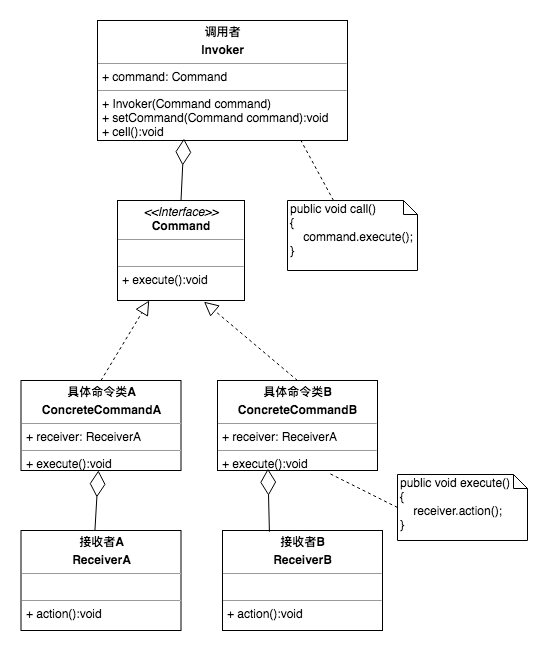

The diagram above was exported from draw.io. Its source (the exported page's mxGraphModel, read from the mxfile embedded in the PNG):
<mxGraphModel dx="1251" dy="613" grid="1" gridSize="10" guides="1" tooltips="1" connect="1" arrows="1" fold="1" page="1" pageScale="1" pageWidth="827" pageHeight="1169" math="0" shadow="0">
  <root>
    <mxCell id="0" />
    <mxCell id="1" parent="0" />
    <mxCell id="PBJMgDfLjRlm2HjFE6Sp-1" value="&lt;p style=&quot;margin: 0px ; margin-top: 4px ; text-align: center&quot;&gt;&lt;b&gt;调用者&lt;/b&gt;&lt;/p&gt;&lt;p style=&quot;margin: 0px ; margin-top: 4px ; text-align: center&quot;&gt;&lt;b&gt;Invoker&lt;/b&gt;&lt;/p&gt;&lt;hr size=&quot;1&quot;&gt;&lt;p style=&quot;margin: 0px ; margin-left: 4px&quot;&gt;+ command: Command&lt;/p&gt;&lt;hr size=&quot;1&quot;&gt;&lt;p style=&quot;margin: 0px ; margin-left: 4px&quot;&gt;+ Invoker(Command command)&lt;/p&gt;&lt;p style=&quot;margin: 0px ; margin-left: 4px&quot;&gt;+ setCommand(Command command):void&lt;br&gt;&lt;/p&gt;&lt;p style=&quot;margin: 0px ; margin-left: 4px&quot;&gt;+ cell():void&lt;br&gt;&lt;/p&gt;" style="verticalAlign=top;align=left;overflow=fill;fontSize=12;fontFamily=Helvetica;html=1;" vertex="1" parent="1">
      <mxGeometry x="200" y="60" width="250" height="120" as="geometry" />
    </mxCell>
    <mxCell id="PBJMgDfLjRlm2HjFE6Sp-2" value="&lt;p style=&quot;margin: 0px ; margin-top: 4px ; text-align: center&quot;&gt;&lt;i&gt;&amp;lt;&amp;lt;Interface&amp;gt;&amp;gt;&lt;/i&gt;&lt;br&gt;&lt;b&gt;Command&lt;/b&gt;&lt;/p&gt;&lt;hr size=&quot;1&quot;&gt;&lt;p style=&quot;margin: 0px ; margin-left: 4px&quot;&gt;&lt;br&gt;&lt;/p&gt;&lt;hr size=&quot;1&quot;&gt;&lt;p style=&quot;margin: 0px ; margin-left: 4px&quot;&gt;+ execute():void&lt;/p&gt;" style="verticalAlign=top;align=left;overflow=fill;fontSize=12;fontFamily=Helvetica;html=1;" vertex="1" parent="1">
      <mxGeometry x="220" y="240" width="127" height="100" as="geometry" />
    </mxCell>
    <mxCell id="PBJMgDfLjRlm2HjFE6Sp-4" value="&lt;p style=&quot;margin: 0px ; margin-top: 4px ; text-align: center&quot;&gt;&lt;b&gt;具体命令类A&lt;/b&gt;&lt;/p&gt;&lt;p style=&quot;margin: 0px ; margin-top: 4px ; text-align: center&quot;&gt;&lt;b&gt;ConcreteCommandA&lt;/b&gt;&lt;/p&gt;&lt;hr size=&quot;1&quot;&gt;&lt;p style=&quot;margin: 0px ; margin-left: 4px&quot;&gt;+ receiver: ReceiverA&lt;/p&gt;&lt;hr size=&quot;1&quot;&gt;&lt;p style=&quot;margin: 0px ; margin-left: 4px&quot;&gt;+ execute():void&lt;br&gt;&lt;/p&gt;" style="verticalAlign=top;align=left;overflow=fill;fontSize=12;fontFamily=Helvetica;html=1;" vertex="1" parent="1">
      <mxGeometry x="123.5" y="420" width="160" height="90" as="geometry" />
    </mxCell>
    <mxCell id="PBJMgDfLjRlm2HjFE6Sp-5" value="&lt;p style=&quot;margin: 0px ; margin-top: 4px ; text-align: center&quot;&gt;&lt;b&gt;具体命令类B&lt;/b&gt;&lt;/p&gt;&lt;p style=&quot;margin: 0px ; margin-top: 4px ; text-align: center&quot;&gt;&lt;b&gt;ConcreteCommandB&lt;/b&gt;&lt;/p&gt;&lt;hr size=&quot;1&quot;&gt;&lt;p style=&quot;margin: 0px ; margin-left: 4px&quot;&gt;+ receiver: ReceiverA&lt;/p&gt;&lt;hr size=&quot;1&quot;&gt;&lt;p style=&quot;margin: 0px ; margin-left: 4px&quot;&gt;+ execute():void&lt;br&gt;&lt;/p&gt;" style="verticalAlign=top;align=left;overflow=fill;fontSize=12;fontFamily=Helvetica;html=1;" vertex="1" parent="1">
      <mxGeometry x="320" y="420" width="160" height="90" as="geometry" />
    </mxCell>
    <mxCell id="PBJMgDfLjRlm2HjFE6Sp-6" value="&lt;p style=&quot;margin: 0px ; margin-top: 4px ; text-align: center&quot;&gt;&lt;b&gt;接收者A&lt;/b&gt;&lt;/p&gt;&lt;p style=&quot;margin: 0px ; margin-top: 4px ; text-align: center&quot;&gt;&lt;b&gt;ReceiverA&lt;/b&gt;&lt;/p&gt;&lt;hr size=&quot;1&quot;&gt;&lt;p style=&quot;margin: 0px ; margin-left: 4px&quot;&gt;&lt;br&gt;&lt;/p&gt;&lt;hr size=&quot;1&quot;&gt;&lt;p style=&quot;margin: 0px ; margin-left: 4px&quot;&gt;+ action():void&lt;br&gt;&lt;/p&gt;" style="verticalAlign=top;align=left;overflow=fill;fontSize=12;fontFamily=Helvetica;html=1;" vertex="1" parent="1">
      <mxGeometry x="123.5" y="570" width="160" height="100" as="geometry" />
    </mxCell>
    <mxCell id="PBJMgDfLjRlm2HjFE6Sp-7" value="&lt;p style=&quot;margin: 0px ; margin-top: 4px ; text-align: center&quot;&gt;&lt;b&gt;接收者B&lt;/b&gt;&lt;/p&gt;&lt;p style=&quot;margin: 0px ; margin-top: 4px ; text-align: center&quot;&gt;&lt;b&gt;ReceiverB&lt;/b&gt;&lt;/p&gt;&lt;hr size=&quot;1&quot;&gt;&lt;p style=&quot;margin: 0px ; margin-left: 4px&quot;&gt;&lt;br&gt;&lt;/p&gt;&lt;hr size=&quot;1&quot;&gt;&lt;p style=&quot;margin: 0px ; margin-left: 4px&quot;&gt;+ action():void&lt;br&gt;&lt;/p&gt;" style="verticalAlign=top;align=left;overflow=fill;fontSize=12;fontFamily=Helvetica;html=1;" vertex="1" parent="1">
      <mxGeometry x="325" y="570" width="160" height="100" as="geometry" />
    </mxCell>
    <mxCell id="PBJMgDfLjRlm2HjFE6Sp-8" value="public void call()&lt;br&gt;{&lt;br&gt;&amp;nbsp; &amp;nbsp; command.execute();&lt;br&gt;}" style="shape=note;whiteSpace=wrap;html=1;size=14;verticalAlign=top;align=left;spacingTop=-6;" vertex="1" parent="1">
      <mxGeometry x="390" y="240" width="130" height="70" as="geometry" />
    </mxCell>
    <mxCell id="PBJMgDfLjRlm2HjFE6Sp-9" value="public void execute()&lt;br&gt;{&lt;br&gt;&amp;nbsp; &amp;nbsp; receiver.action();&lt;br&gt;}" style="shape=note;whiteSpace=wrap;html=1;size=14;verticalAlign=top;align=left;spacingTop=-6;" vertex="1" parent="1">
      <mxGeometry x="500" y="514" width="130" height="66" as="geometry" />
    </mxCell>
    <mxCell id="PBJMgDfLjRlm2HjFE6Sp-10" value="" style="endArrow=none;dashed=1;html=1;entryX=0.69;entryY=1.024;entryDx=0;entryDy=0;entryPerimeter=0;exitX=0;exitY=0.5;exitDx=0;exitDy=0;exitPerimeter=0;" edge="1" parent="1" source="PBJMgDfLjRlm2HjFE6Sp-9" target="PBJMgDfLjRlm2HjFE6Sp-5">
      <mxGeometry width="50" height="50" relative="1" as="geometry">
        <mxPoint x="430" y="570" as="sourcePoint" />
        <mxPoint x="480" y="520" as="targetPoint" />
      </mxGeometry>
    </mxCell>
    <mxCell id="PBJMgDfLjRlm2HjFE6Sp-11" value="" style="endArrow=diamondThin;endFill=0;endSize=24;html=1;exitX=0.462;exitY=0.002;exitDx=0;exitDy=0;exitPerimeter=0;" edge="1" parent="1" source="PBJMgDfLjRlm2HjFE6Sp-6" target="PBJMgDfLjRlm2HjFE6Sp-4">
      <mxGeometry width="160" relative="1" as="geometry">
        <mxPoint x="120" y="540" as="sourcePoint" />
        <mxPoint x="194" y="513" as="targetPoint" />
      </mxGeometry>
    </mxCell>
    <mxCell id="PBJMgDfLjRlm2HjFE6Sp-12" value="" style="endArrow=diamondThin;endFill=0;endSize=24;html=1;exitX=0.462;exitY=0.002;exitDx=0;exitDy=0;exitPerimeter=0;entryX=0.315;entryY=0.98;entryDx=0;entryDy=0;entryPerimeter=0;" edge="1" parent="1" target="PBJMgDfLjRlm2HjFE6Sp-5">
      <mxGeometry width="160" relative="1" as="geometry">
        <mxPoint x="371.9200000000001" y="571.2" as="sourcePoint" />
        <mxPoint x="370" y="514.1500000000001" as="targetPoint" />
      </mxGeometry>
    </mxCell>
    <mxCell id="PBJMgDfLjRlm2HjFE6Sp-13" value="" style="endArrow=block;dashed=1;endFill=0;endSize=12;html=1;exitX=0.5;exitY=0;exitDx=0;exitDy=0;entryX=0.25;entryY=1;entryDx=0;entryDy=0;" edge="1" parent="1" source="PBJMgDfLjRlm2HjFE6Sp-4" target="PBJMgDfLjRlm2HjFE6Sp-2">
      <mxGeometry width="160" relative="1" as="geometry">
        <mxPoint x="210" y="370" as="sourcePoint" />
        <mxPoint x="370" y="370" as="targetPoint" />
      </mxGeometry>
    </mxCell>
    <mxCell id="PBJMgDfLjRlm2HjFE6Sp-14" value="" style="endArrow=block;dashed=1;endFill=0;endSize=12;html=1;exitX=0.5;exitY=0;exitDx=0;exitDy=0;entryX=0.681;entryY=1.012;entryDx=0;entryDy=0;entryPerimeter=0;" edge="1" parent="1" source="PBJMgDfLjRlm2HjFE6Sp-5" target="PBJMgDfLjRlm2HjFE6Sp-2">
      <mxGeometry width="160" relative="1" as="geometry">
        <mxPoint x="213.5" y="430" as="sourcePoint" />
        <mxPoint x="270.5129999999999" y="354.20000000000005" as="targetPoint" />
      </mxGeometry>
    </mxCell>
    <mxCell id="PBJMgDfLjRlm2HjFE6Sp-15" value="" style="endArrow=diamondThin;endFill=0;endSize=24;html=1;exitX=0.5;exitY=0;exitDx=0;exitDy=0;entryX=0.346;entryY=0.984;entryDx=0;entryDy=0;entryPerimeter=0;" edge="1" parent="1" source="PBJMgDfLjRlm2HjFE6Sp-2" target="PBJMgDfLjRlm2HjFE6Sp-1">
      <mxGeometry width="160" relative="1" as="geometry">
        <mxPoint x="250" y="200" as="sourcePoint" />
        <mxPoint x="410" y="200" as="targetPoint" />
      </mxGeometry>
    </mxCell>
    <mxCell id="PBJMgDfLjRlm2HjFE6Sp-16" value="" style="endArrow=none;dashed=1;html=1;entryX=0.814;entryY=1.001;entryDx=0;entryDy=0;entryPerimeter=0;" edge="1" parent="1" source="PBJMgDfLjRlm2HjFE6Sp-8" target="PBJMgDfLjRlm2HjFE6Sp-1">
      <mxGeometry width="50" height="50" relative="1" as="geometry">
        <mxPoint x="510" y="557" as="sourcePoint" />
        <mxPoint x="440.4000000000001" y="522.1600000000001" as="targetPoint" />
      </mxGeometry>
    </mxCell>
  </root>
</mxGraphModel>